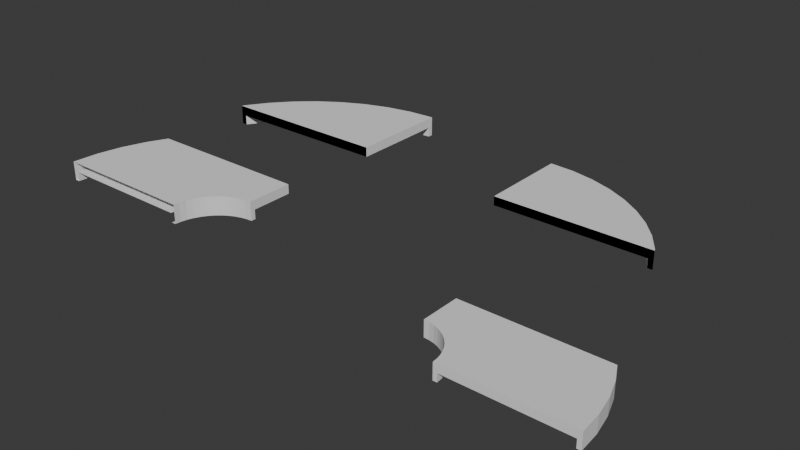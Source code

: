 # Source: druopu_ver3.blend  (saved by Blender 4.1.23; exported with 4.5.12 LTS)
import bpy
from mathutils import Matrix  # noqa: F401  (used for matrix-valued properties, if any)

bpy.ops.wm.read_factory_settings(use_empty=True)
scene = bpy.context.scene
scene.name = 'Scene'

# ---- world
world_world = bpy.data.worlds.new('World'); scene.world = world_world
world_world.use_nodes = True; world_world.node_tree.nodes.clear()
_N = world_world.node_tree.nodes; _L = world_world.node_tree.links
n0 = _N.new('ShaderNodeOutputWorld'); n0.name = 'World Output'; n0.location = (300, 300)
n1 = _N.new('ShaderNodeBackground'); n1.name = 'Background'; n1.location = (10, 300)
n1.inputs[0].default_value = (0.05088, 0.05088, 0.05088, 1.0)
_L.new(n1.outputs[0], n0.inputs[0])
n0.is_active_output = True
world_world.color = (0.05088, 0.05088, 0.05088)
world_world.use_sun_shadow = False
world_world.sun_shadow_jitter_overblur = 0.0

# ---- meshes
me_sketch_008 = bpy.data.meshes.new('Sketch.008')
me_sketch_008.from_pydata([(-0.07371, -0.008241, 0.01899), (-0.08087, -0.009704, 0.01899), (-0.08766, -0.01206, 0.01899), (-0.09401, -0.01525, 0.01899), (-0.09986, -0.0192, 0.01899), (-0.1051, -0.02385, 0.01899), (-0.1098, -0.02913, 0.01899), (-0.1137, -0.03498, 0.01899), (-0.1169, -0.04133, 0.01899), (-0.1193, -0.04812, 0.01899), (-0.1207, -0.05528, 0.01899), (-0.2496, 0.01472, 0.01899), (-0.2542, 0.01667, 0.02899), (-0.263, -0.008508, 0.02899), (-0.2581, -0.009837, 0.01899), (-0.2634, -0.03574, 0.01899), (-0.2684, -0.03506, 0.02899), (-0.07371, -0.008241, 0.008993), (-0.08087, -0.009704, 0.008993), (-0.08766, -0.01206, 0.008993), (-0.09401, -0.01525, 0.008993), (-0.09986, -0.0192, 0.008993), (-0.1051, -0.02385, 0.008993), (-0.1098, -0.02913, 0.008993), (-0.1137, -0.03498, 0.008993), (-0.1169, -0.04133, 0.008993), (-0.1193, -0.04812, 0.008993), (-0.1207, -0.05528, 0.008993), (-0.1158, -0.05595, 0.02899), (-0.1145, -0.04945, 0.02899), (-0.1058, -0.03219, 0.02899), (-0.1094, -0.0375, 0.02899), (-0.1123, -0.04328, 0.02899), (-0.09149, -0.01957, 0.02899), (-0.0968, -0.02316, 0.02899), (-0.07304, -0.0132, 0.02899), (-0.07954, -0.01453, 0.02899), (-0.08571, -0.01667, 0.02899), (-0.1016, -0.02738, 0.02899), (-0.2542, 0.01667, 0.008993), (-0.263, -0.008508, 0.008993), (-0.2684, -0.03506, 0.008993), (-0.1123, -0.04328, 0.008993), (-0.1094, -0.0375, 0.008993), (-0.0968, -0.02316, 0.008993), (-0.1016, -0.02738, 0.008993), (-0.1058, -0.03219, 0.008993), (-0.07304, -0.0132, 0.008993), (-0.1145, -0.04945, 0.008993), (-0.1158, -0.05595, 0.008993), (-0.09149, -0.01957, 0.008993), (-0.07954, -0.01453, 0.008993), (-0.08571, -0.01667, 0.008993), (-0.2581, -0.009837, 0.008993), (-0.2634, -0.03574, 0.008993), (-0.2496, 0.01472, 0.008993), (-0.1158, -0.05595, 0.01899), (-0.1145, -0.04945, 0.01899), (-0.1094, -0.0375, 0.01899), (-0.1058, -0.03219, 0.01899), (-0.1123, -0.04328, 0.01899), (-0.0968, -0.02316, 0.01899), (-0.09149, -0.01957, 0.01899), (-0.07954, -0.01453, 0.01899), (-0.07304, -0.0132, 0.01899), (-0.08571, -0.01667, 0.01899), (-0.1016, -0.02738, 0.01899), (-0.1207, -0.05528, 0.01899), (-0.116, -0.05942, 0.02899), (-0.1151, -0.05277, 0.02899), (-0.1134, -0.04643, 0.02899), (-0.1109, -0.04045, 0.02899), (-0.1077, -0.0349, 0.02899), (-0.1038, -0.02984, 0.02899), (-0.09926, -0.02532, 0.02899), (-0.0942, -0.0214, 0.02899), (-0.08866, -0.01815, 0.02899), (-0.0827, -0.01562, 0.02899), (-0.07636, -0.01388, 0.02899), (-0.06972, -0.01297, 0.02899), (-0.06957, -0.01296, 0.008993), (-0.07622, -0.01385, 0.008993), (-0.08256, -0.01557, 0.008993), (-0.116, -0.05927, 0.008993), (-0.1151, -0.05263, 0.008993), (-0.08854, -0.01808, 0.008993), (-0.09409, -0.02132, 0.008993), (-0.1134, -0.04629, 0.008993), (-0.09915, -0.02522, 0.008993), (-0.1108, -0.04033, 0.008993), (-0.1037, -0.02973, 0.008993), (-0.1076, -0.03479, 0.008993), (-0.1151, -0.0527, 0.01899), (-0.07629, -0.01386, 0.01899), (-0.116, -0.05935, 0.01899), (-0.06964, -0.01297, 0.01899), (-0.09415, -0.02136, 0.01899), (-0.1076, -0.03484, 0.01899), (-0.1134, -0.04636, 0.01899), (-0.1037, -0.02978, 0.01899), (-0.08263, -0.0156, 0.01899), (-0.0886, -0.01812, 0.01899), (-0.1109, -0.04039, 0.01899), (-0.09921, -0.02527, 0.01899), (-0.06625, -0.01274, 0.02899), (-0.06625, -0.01274, 0.01899), (-0.06625, -0.007739, 0.01899), (-0.06625, -0.01274, 0.008993), (-0.06625, -0.007739, 0.008993), (-0.06625, 0.03726, 0.02899), (-0.2439, 0.03726, 0.02899), (0.07151, 0.1861, 0.003742), (-0.2439, 0.03726, 0.008993), (-0.2383, 0.03726, 0.008993), (-0.06625, 0.03726, 0.01899), (-0.2383, 0.03726, 0.01899), (-0.1162, -0.06271, 0.02899), (-0.2702, -0.06271, 0.02899), (-0.2702, -0.06271, 0.008993), (-0.2652, -0.06271, 0.008993), (-0.1162, -0.06271, 0.01899), (-0.2652, -0.06271, 0.01899), (-0.1212, -0.06271, 0.01899), (-0.1162, -0.06271, 0.008993), (-0.1212, -0.06271, 0.008993), (-0.1162, -0.06263, 0.02899), (-0.1162, -0.06257, 0.02899), (-0.1162, -0.06256, 0.02899), (-0.1162, -0.06262, 0.02899), (-0.2702, -0.06256, 0.02899), (-0.2702, -0.06263, 0.02899), (-0.2702, -0.06262, 0.02899), (-0.2702, -0.06257, 0.02899), (-0.2702, -0.06263, 0.008993), (-0.2702, -0.06262, 0.008993), (-0.2702, -0.06257, 0.008993), (-0.2702, -0.06256, 0.008993), (-0.2652, -0.06263, 0.008993), (-0.2652, -0.06257, 0.008993), (-0.2652, -0.06256, 0.008993), (-0.2652, -0.06262, 0.008993), (-0.1162, -0.06256, 0.01899), (-0.1162, -0.06257, 0.01899), (-0.1162, -0.06262, 0.01899), (-0.1162, -0.06263, 0.01899), (-0.2652, -0.06256, 0.01899), (-0.2652, -0.06263, 0.01899), (-0.2652, -0.06262, 0.01899), (-0.2652, -0.06257, 0.01899), (-0.1212, -0.06263, 0.01899), (-0.1212, -0.06257, 0.01899), (-0.1212, -0.06256, 0.01899), (-0.1212, -0.06262, 0.01899), (-0.1162, -0.06263, 0.008993), (-0.1162, -0.06257, 0.008993), (-0.1162, -0.06256, 0.008993), (-0.1162, -0.06262, 0.008993), (-0.1212, -0.06263, 0.008993), (-0.1212, -0.06262, 0.008993), (-0.1212, -0.06256, 0.008993), (-0.1212, -0.06257, 0.008993), (-0.1212, -0.06262, 0.01899), (-0.1212, -0.06263, 0.01899), (-0.1212, -0.06257, 0.01899), (-0.1212, -0.06256, 0.01899)], [], [(130, 117, 116, 125), (131, 130, 125, 128), (128, 126, 132, 131), (129, 132, 126, 127), (127, 68, 28, 69, 29, 70, 32, 71, 31, 72, 30, 73, 38, 74, 34, 75, 33, 76, 37, 77, 36, 78, 35, 79, 104, 109, 110, 12, 13, 16, 129), (137, 119, 118, 133), (137, 133, 134, 140), (138, 140, 134, 135), (138, 135, 136, 139), (136, 41, 40, 39, 112, 113, 55, 53, 54, 139), (39, 12, 110, 112), (13, 12, 39, 40), (16, 13, 40, 41), (118, 117, 130, 133), (130, 131, 134, 133), (135, 134, 131, 132), (132, 129, 136, 135), (129, 16, 41, 136), (116, 120, 144, 125), (144, 143, 128, 125), (143, 142, 126, 128), (141, 127, 126, 142), (141, 94, 68, 127), (56, 28, 68, 94), (69, 28, 56, 92), (92, 57, 29, 69), (72, 31, 58, 97), (59, 30, 72, 97), (70, 29, 57, 98), (98, 60, 32, 70), (75, 34, 61, 96), (96, 62, 33, 75), (78, 36, 63, 93), (93, 64, 35, 78), (76, 33, 62, 101), (65, 37, 76, 101), (73, 30, 59, 99), (66, 38, 73, 99), (74, 38, 66, 103), (103, 61, 34, 74), (77, 37, 65, 100), (100, 63, 36, 77), (79, 35, 64, 95), (79, 95, 105, 104), (71, 32, 60, 102), (58, 31, 71, 102), (122, 121, 146, 149), (152, 149, 146, 147), (148, 150, 152, 147), (145, 151, 150, 148), (145, 15, 67, 151), (0, 1, 2, 3, 4, 5, 6, 7, 8, 9, 10, 67, 15, 14, 11, 115, 114, 106), (55, 11, 14, 53), (53, 14, 15, 54), (11, 55, 113, 115), (121, 119, 137, 146), (147, 146, 137, 140), (148, 147, 140, 138), (145, 148, 138, 139), (54, 15, 145, 139), (123, 124, 157, 153), (153, 157, 158, 156), (158, 160, 154, 156), (160, 159, 155, 154), (159, 27, 26, 25, 24, 23, 22, 21, 20, 19, 18, 17, 108, 107, 80, 47, 81, 51, 82, 52, 85, 50, 86, 44, 88, 45, 90, 46, 91, 43, 89, 42, 87, 48, 84, 49, 83, 155), (108, 17, 0, 106), (17, 18, 1, 0), (18, 19, 2, 1), (2, 19, 20, 3), (20, 21, 4, 3), (6, 5, 22, 23), (23, 24, 7, 6), (25, 26, 9, 8), (26, 27, 10, 9), (21, 22, 5, 4), (24, 25, 8, 7), (162, 122, 149), (149, 152, 161, 162), (161, 152, 150, 163), (163, 150, 151, 164), (151, 67, 10, 164), (95, 64, 47, 80), (105, 95, 80, 107), (63, 51, 81, 93), (81, 47, 64, 93), (100, 65, 52, 82), (82, 51, 63, 100), (101, 62, 50, 85), (85, 52, 65, 101), (61, 44, 86, 96), (86, 50, 62, 96), (103, 66, 45, 88), (88, 44, 61, 103), (97, 58, 43, 91), (91, 46, 59, 97), (98, 57, 48, 87), (87, 42, 60, 98), (92, 56, 49, 84), (84, 48, 57, 92), (99, 59, 46, 90), (90, 45, 66, 99), (102, 60, 42, 89), (89, 43, 58, 102), (120, 123, 153, 144), (153, 156, 143, 144), (142, 143, 156, 154), (154, 155, 141, 142), (155, 83, 94, 141), (83, 49, 56, 94), (109, 104, 105, 107, 108, 106, 114), (115, 113, 112, 110, 109, 114), (115, 113, 112, 110, 109, 114)])
_uv = me_sketch_008.uv_layers.new(name='UVMap')
_uv.uv.foreach_set('vector', [0.2552, 0.0, 0.2553, 0.0, 0.4233, 0.0, 0.4232, 0.0, 0.2552, 0.0, 0.2552, 0.0, 0.4232, 0.0, 0.4232, 0.0, 0.4232, 0.0, 0.4232, 0.0, 0.2552, 0.0, 0.2552, 0.0, 0.2552, 0.0, 0.2552, 0.0, 0.4232, 0.0, 0.4232, 0.0, 0.4232, 0.0, 0.4219, 0.0, 0.4205, 0.0, 0.4198, 0.0, 0.419, 0.0, 0.419, 0.0, 0.4189, 0.0, 0.4195, 0.0, 0.4202, 0.0, 0.4217, 0.0, 0.4232, 0.0, 0.4254, 0.0, 0.4278, 0.0, 0.4309, 0.0, 0.4341, 0.0, 0.4382, 0.0, 0.4424, 0.0, 0.4473, 0.0, 0.4524, 0.0, 0.4582, 0.0, 0.4642, 0.0, 0.4707, 0.0, 0.4775, 0.0, 0.4847, 0.0, 0.4921, 0.0, 0.3323, 0.0, 0.1729, 0.0, 0.1915, 0.0, 0.2128, 0.0, 0.234, 0.0, 0.2552, 0.0, 0.2607, 0.0, 0.2607, 0.0, 0.2553, 0.0, 0.2552, 0.0, 0.2607, 0.0, 0.2552, 0.0, 0.2552, 0.0, 0.2606, 0.0, 0.2606, 0.0, 0.2606, 0.0, 0.2552, 0.0, 0.2552, 0.0, 0.2606, 0.0, 0.2552, 0.0, 0.2552, 0.0, 0.2606, 0.0, 0.2552, 0.0, 0.234, 0.0, 0.2128, 0.0, 0.1915, 0.0, 0.1729, 0.0, 0.1788, 0.0, 0.1989, 0.0, 0.2194, 0.0, 0.24, 0.0, 0.2606, 0.0, 0.1915, 0.0, 0.1915, 0.0, 0.1729, 0.0, 0.1729, 0.0, 0.2128, 0.0, 0.1915, 0.0, 0.1915, 0.0, 0.2128, 0.0, 0.234, 0.0, 0.2128, 0.0, 0.2128, 0.0, 0.234, 0.0, 0.2553, 0.0, 0.2553, 0.0, 0.2552, 0.0, 0.2552, 0.0, 0.2552, 0.0, 0.2552, 0.0, 0.2552, 0.0, 0.2552, 0.0, 0.2552, 0.0, 0.2552, 0.0, 0.2552, 0.0, 0.2552, 0.0, 0.2552, 0.0, 0.2552, 0.0, 0.2552, 0.0, 0.2552, 0.0, 0.2552, 0.0, 0.234, 0.0, 0.234, 0.0, 0.2552, 0.0, 0.4233, 0.0, 0.4233, 0.0, 0.4232, 0.0, 0.4232, 0.0, 0.4232, 0.0, 0.4232, 0.0, 0.4232, 0.0, 0.4232, 0.0, 0.4232, 0.0, 0.4232, 0.0, 0.4232, 0.0, 0.4232, 0.0, 0.4232, 0.0, 0.4232, 0.0, 0.4232, 0.0, 0.4232, 0.0, 0.4232, 0.0, 0.4219, 0.0, 0.4219, 0.0, 0.4232, 0.0, 0.4205, 0.0, 0.4205, 0.0, 0.4219, 0.0, 0.4219, 0.0, 0.4198, 0.0, 0.4205, 0.0, 0.4205, 0.0, 0.4198, 0.0, 0.4198, 0.0, 0.419, 0.0, 0.419, 0.0, 0.4198, 0.0, 0.4217, 0.0, 0.4202, 0.0, 0.4202, 0.0, 0.4217, 0.0, 0.4232, 0.0, 0.4232, 0.0, 0.4217, 0.0, 0.4217, 0.0, 0.419, 0.0, 0.419, 0.0, 0.419, 0.0, 0.4189, 0.0, 0.4189, 0.0, 0.4189, 0.0, 0.4189, 0.0, 0.419, 0.0, 0.4382, 0.0, 0.4341, 0.0, 0.4341, 0.0, 0.4383, 0.0, 0.4383, 0.0, 0.4424, 0.0, 0.4424, 0.0, 0.4382, 0.0, 0.4707, 0.0, 0.4642, 0.0, 0.4642, 0.0, 0.4709, 0.0, 0.4709, 0.0, 0.4775, 0.0, 0.4775, 0.0, 0.4707, 0.0, 0.4473, 0.0, 0.4424, 0.0, 0.4424, 0.0, 0.4474, 0.0, 0.4524, 0.0, 0.4524, 0.0, 0.4473, 0.0, 0.4474, 0.0, 0.4254, 0.0, 0.4232, 0.0, 0.4232, 0.0, 0.4255, 0.0, 0.4278, 0.0, 0.4278, 0.0, 0.4254, 0.0, 0.4255, 0.0, 0.4309, 0.0, 0.4278, 0.0, 0.4278, 0.0, 0.431, 0.0, 0.431, 0.0, 0.4341, 0.0, 0.4341, 0.0, 0.4309, 0.0, 0.4582, 0.0, 0.4524, 0.0, 0.4524, 0.0, 0.4583, 0.0, 0.4583, 0.0, 0.4642, 0.0, 0.4642, 0.0, 0.4582, 0.0, 0.4847, 0.0, 0.4775, 0.0, 0.4775, 0.0, 0.4848, 0.0, 0.4847, 0.0, 0.4848, 0.0, 0.4921, 0.0, 0.4921, 0.0, 0.4195, 0.0, 0.4189, 0.0, 0.4189, 0.0, 0.4196, 0.0, 0.4202, 0.0, 0.4202, 0.0, 0.4195, 0.0, 0.4196, 0.0, 0.4147, 0.0, 0.2553, 0.0, 0.2552, 0.0, 0.4147, 0.0, 0.4147, 0.0, 0.4147, 0.0, 0.2552, 0.0, 0.2552, 0.0, 0.2552, 0.0, 0.4147, 0.0, 0.4147, 0.0, 0.2552, 0.0, 0.2552, 0.0, 0.4147, 0.0, 0.4147, 0.0, 0.2552, 0.0, 0.2552, 0.0, 0.234, 0.0, 0.4124, 0.0, 0.4147, 0.0, 0.477, 0.0, 0.4617, 0.0, 0.4481, 0.0, 0.4366, 0.0, 0.4273, 0.0, 0.42, 0.0, 0.4148, 0.0, 0.4115, 0.0, 0.41, 0.0, 0.4103, 0.0, 0.4124, 0.0, 0.4124, 0.0, 0.234, 0.0, 0.2128, 0.0, 0.1915, 0.0, 0.1706, 0.0, 0.3394, 0.0, 0.4937, 0.0, 0.1915, 0.0, 0.1915, 0.0, 0.2128, 0.0, 0.2128, 0.0, 0.2128, 0.0, 0.2128, 0.0, 0.234, 0.0, 0.234, 0.0, 0.1915, 0.0, 0.1915, 0.0, 0.1706, 0.0, 0.1706, 0.0, 0.2553, 0.0, 0.2553, 0.0, 0.2552, 0.0, 0.2552, 0.0, 0.2552, 0.0, 0.2552, 0.0, 0.2552, 0.0, 0.2552, 0.0, 0.2552, 0.0, 0.2552, 0.0, 0.2552, 0.0, 0.2552, 0.0, 0.2552, 0.0, 0.2552, 0.0, 0.2552, 0.0, 0.2552, 0.0, 0.234, 0.0, 0.234, 0.0, 0.2552, 0.0, 0.2552, 0.0, 0.2727, 0.0, 0.2552, 0.0, 0.255, 0.0, 0.2724, 0.0, 0.2724, 0.0, 0.255, 0.0, 0.255, 0.0, 0.2724, 0.0, 0.255, 0.0, 0.2548, 0.0, 0.2723, 0.0, 0.2724, 0.0, 0.2548, 0.0, 0.2548, 0.0, 0.2723, 0.0, 0.2723, 0.0, 0.2548, 0.0, 0.234, 0.0, 0.2128, 0.0, 0.1915, 0.0, 0.1702, 0.0, 0.1489, 0.0, 0.1277, 0.0, 0.1064, 0.0, 0.08511, 0.0, 0.06383, 0.0, 0.04255, 0.0, 0.02128, 0.0, 1.425e-06, 0.0, 0.2766, 0.0, 0.2013, 0.0, 0.1226, 0.0, 0.1156, 0.0, 0.1084, 0.0, 0.1119, 0.0, 0.1155, 0.0, 0.1219, 0.0, 0.1286, 0.0, 0.1362, 0.0, 0.1442, 0.0, 0.1524, 0.0, 0.161, 0.0, 0.1697, 0.0, 0.1787, 0.0, 0.1875, 0.0, 0.1968, 0.0, 0.2059, 0.0, 0.2154, 0.0, 0.2246, 0.0, 0.2342, 0.0, 0.2435, 0.0, 0.2533, 0.0, 0.2628, 0.0, 0.2723, 0.0, 1.425e-06, 0.0, 0.02128, 0.0, 0.02128, 0.0, 1.427e-06, 0.0, 0.02128, 0.0, 0.04255, 0.0, 0.04255, 0.0, 0.02128, 0.0, 0.04255, 0.0, 0.06383, 0.0, 0.06383, 0.0, 0.04255, 0.0, 0.06383, 0.0, 0.06383, 0.0, 0.08511, 0.0, 0.08511, 0.0, 0.08511, 0.0, 0.1064, 0.0, 0.1064, 0.0, 0.08511, 0.0, 0.1489, 0.0, 0.1277, 0.0, 0.1277, 0.0, 0.1489, 0.0, 0.1489, 0.0, 0.1702, 0.0, 0.1702, 0.0, 0.1489, 0.0, 0.1915, 0.0, 0.2128, 0.0, 0.2128, 0.0, 0.1915, 0.0, 0.2128, 0.0, 0.234, 0.0, 0.234, 0.0, 0.2128, 0.0, 0.1064, 0.0, 0.1277, 0.0, 0.1277, 0.0, 0.1064, 0.0, 0.1702, 0.0, 0.1915, 0.0, 0.1915, 0.0, 0.1702, 0.0, 0.255, 0.0, 0.2552, 0.0, 0.255, 0.0, 0.255, 0.0, 0.255, 0.0, 0.255, 0.0, 0.255, 0.0, 0.255, 0.0, 0.255, 0.0, 0.2548, 0.0, 0.2548, 0.0, 0.2548, 0.0, 0.2548, 0.0, 0.2548, 0.0, 0.2548, 0.0, 0.2548, 0.0, 0.234, 0.0, 0.234, 0.0, 0.2548, 0.0, 0.01064, 0.0, 0.02128, 0.0, 0.02128, 0.0, 0.0104, 0.0, 1.568e-06, 0.0, 0.01064, 0.0, 0.0104, 0.0, 1.569e-06, 0.0, 0.04255, 0.0, 0.04255, 0.0, 0.03168, 0.0, 0.03191, 0.0, 0.03168, 0.0, 0.02128, 0.0, 0.02128, 0.0, 0.03191, 0.0, 0.05319, 0.0, 0.06383, 0.0, 0.06383, 0.0, 0.05296, 0.0, 0.05296, 0.0, 0.04255, 0.0, 0.04255, 0.0, 0.05319, 0.0, 0.07447, 0.0, 0.08511, 0.0, 0.08511, 0.0, 0.07423, 0.0, 0.07423, 0.0, 0.06383, 0.0, 0.06383, 0.0, 0.07447, 0.0, 0.1064, 0.0, 0.1064, 0.0, 0.09551, 0.0, 0.09574, 0.0, 0.09551, 0.0, 0.08511, 0.0, 0.08511, 0.0, 0.09574, 0.0, 0.117, 0.0, 0.1277, 0.0, 0.1277, 0.0, 0.1168, 0.0, 0.1168, 0.0, 0.1064, 0.0, 0.1064, 0.0, 0.117, 0.0, 0.1596, 0.0, 0.1702, 0.0, 0.1702, 0.0, 0.1593, 0.0, 0.1593, 0.0, 0.1489, 0.0, 0.1489, 0.0, 0.1596, 0.0, 0.2021, 0.0, 0.2128, 0.0, 0.2128, 0.0, 0.2019, 0.0, 0.2019, 0.0, 0.1915, 0.0, 0.1915, 0.0, 0.2021, 0.0, 0.2234, 0.0, 0.234, 0.0, 0.234, 0.0, 0.2232, 0.0, 0.2232, 0.0, 0.2128, 0.0, 0.2128, 0.0, 0.2234, 0.0, 0.1383, 0.0, 0.1489, 0.0, 0.1489, 0.0, 0.1381, 0.0, 0.1381, 0.0, 0.1277, 0.0, 0.1277, 0.0, 0.1383, 0.0, 0.1809, 0.0, 0.1915, 0.0, 0.1915, 0.0, 0.1806, 0.0, 0.1806, 0.0, 0.1702, 0.0, 0.1702, 0.0, 0.1809, 0.0, 0.2552, 0.0, 0.2552, 0.0, 0.255, 0.0, 0.255, 0.0, 0.255, 0.0, 0.2549, 0.0, 0.2549, 0.0, 0.255, 0.0, 0.2548, 0.0, 0.2549, 0.0, 0.2549, 0.0, 0.2548, 0.0, 0.2548, 0.0, 0.2548, 0.0, 0.2548, 0.0, 0.2548, 0.0, 0.2548, 0.0, 0.2444, 0.0, 0.2447, 0.0, 0.2548, 0.0, 0.2444, 0.0, 0.234, 0.0, 0.234, 0.0, 0.2447, 0.0, 0.0, 0.55, 0.0, 0.525, 0.0, 0.525, 0.0, 0.525, 0.0, 0.5275, 0.0, 0.5275, 0.0, 0.55, 0.0, 0.414, 0.0, 0.414, 0.0, 0.4112, 0.0, 0.4112, 0.0, 0.5, 0.0, 0.5, 0.0, 0.414, 0.0, 0.414, 0.0, 0.4112, 0.0, 0.4112, 0.0, 0.5, 0.0, 0.5])
me_sketch_008.update()
me_sketch_009 = bpy.data.meshes.new('Sketch.009')
me_sketch_009.from_pydata([(-0.05961, 0.2145, 0.05214), (-0.05893, 0.2096, 0.04214), (-0.08616, 0.2091, 0.05214), (-0.08483, 0.2043, 0.04214), (-0.1113, 0.2004, 0.05214), (-0.1094, 0.1957, 0.04214), (-0.1349, 0.1885, 0.05214), (-0.1324, 0.1842, 0.04214), (-0.1566, 0.1739, 0.05214), (-0.1535, 0.1699, 0.04214), (-0.1762, 0.1566, 0.05214), (-0.1726, 0.1531, 0.04214), (-0.1895, 0.134, 0.04214), (-0.1934, 0.137, 0.05214), (-0.2038, 0.1128, 0.04214), (-0.2081, 0.1153, 0.05214), (-0.05961, 0.2145, 0.03214), (-0.08616, 0.2091, 0.03214), (-0.1113, 0.2004, 0.03214), (-0.1349, 0.1885, 0.03214), (-0.1566, 0.1739, 0.03214), (-0.1762, 0.1566, 0.03214), (-0.1934, 0.137, 0.03214), (-0.2081, 0.1153, 0.03214), (-0.2038, 0.1128, 0.03214), (-0.1726, 0.1531, 0.03214), (-0.1895, 0.134, 0.03214), (-0.1324, 0.1842, 0.03214), (-0.08483, 0.2043, 0.03214), (-0.1094, 0.1957, 0.03214), (-0.1535, 0.1699, 0.03214), (-0.05893, 0.2096, 0.03214), (-0.03193, 0.2164, 0.05214), (-0.03193, 0.2164, 0.03214), (-0.03193, 0.2114, 0.03214), (-0.03193, 0.2114, 0.04214), (-0.03193, 0.1124, 0.05214), (-0.2096, 0.1124, 0.05214), (-0.2096, 0.1124, 0.03214), (-0.204, 0.1124, 0.03214), (-0.03193, 0.1124, 0.04214), (-0.204, 0.1124, 0.04214), (-0.04193, 0.1124, 0.05214), (-0.04138, 0.1124, 0.05159)], [], [(36, 32, 0, 2, 4, 6, 8, 10, 13, 15, 37, 42), (38, 23, 22, 21, 20, 19, 18, 17, 16, 33, 34, 31, 28, 29, 27, 30, 25, 26, 24, 39), (33, 16, 0, 32), (2, 0, 16, 17), (4, 2, 17, 18), (6, 4, 18, 19), (8, 6, 19, 20), (10, 8, 20, 21), (13, 10, 21, 22), (15, 13, 22, 23), (37, 15, 23, 38), (41, 14, 12, 11, 9, 7, 5, 3, 1, 35, 40), (1, 31, 34, 35), (31, 1, 3, 28), (28, 3, 5, 29), (29, 5, 7, 27), (27, 7, 9, 30), (25, 11, 12, 26), (26, 12, 14, 24), (30, 9, 11, 25), (24, 14, 41, 39), (35, 34, 33, 32, 36, 40), (37, 38, 39, 41, 40, 36, 43, 42), (36, 42, 43), (36, 42, 43), (37, 38, 39, 41, 40, 36, 43, 42)])
_uv = me_sketch_009.uv_layers.new(name='UVMap')
_uv.uv.foreach_set('vector', [0.3323, 0.0, 0.0, 0.0, 0.02128, 0.0, 0.04255, 0.0, 0.06383, 0.0, 0.08511, 0.0, 0.1064, 0.0, 0.1277, 0.0, 0.1489, 0.0, 0.1702, 0.0, 0.1729, 0.0, 0.3234, 0.0, 0.1729, 0.0, 0.1702, 0.0, 0.1489, 0.0, 0.1277, 0.0, 0.1064, 0.0, 0.08511, 0.0, 0.06383, 0.0, 0.04255, 0.0, 0.02128, 0.0, 3.83e-07, 0.0, 0.1027, 0.0, 0.04418, 0.0, 0.05999, 0.0, 0.07857, 0.0, 0.09799, 0.0, 0.1178, 0.0, 0.1379, 0.0, 0.1581, 0.0, 0.1785, 0.0, 0.1788, 0.0, 3.842e-07, 0.0, 0.02128, 0.0, 0.02128, 0.0, 3.83e-07, 0.0, 0.04255, 0.0, 0.02128, 0.0, 0.02128, 0.0, 0.04255, 0.0, 0.06383, 0.0, 0.04255, 0.0, 0.04255, 0.0, 0.06383, 0.0, 0.08511, 0.0, 0.06383, 0.0, 0.06383, 0.0, 0.08511, 0.0, 0.1064, 0.0, 0.08511, 0.0, 0.08511, 0.0, 0.1064, 0.0, 0.1277, 0.0, 0.1064, 0.0, 0.1064, 0.0, 0.1277, 0.0, 0.1489, 0.0, 0.1277, 0.0, 0.1277, 0.0, 0.1489, 0.0, 0.1702, 0.0, 0.1489, 0.0, 0.1489, 0.0, 0.1702, 0.0, 0.1729, 0.0, 0.1702, 0.0, 0.1702, 0.0, 0.1729, 0.0, 0.1706, 0.0, 0.1702, 0.0, 0.1489, 0.0, 0.1277, 0.0, 0.1064, 0.0, 0.08511, 0.0, 0.06383, 0.0, 0.04255, 0.0, 0.02128, 0.0, 3.919e-07, 0.0, 0.3394, 0.0, 0.02128, 0.0, 0.02128, 0.0, 3.944e-07, 0.0, 3.939e-07, 0.0, 0.02128, 0.0, 0.02128, 0.0, 0.04255, 0.0, 0.04255, 0.0, 0.04255, 0.0, 0.04255, 0.0, 0.06383, 0.0, 0.06383, 0.0, 0.06383, 0.0, 0.06383, 0.0, 0.08511, 0.0, 0.08511, 0.0, 0.08511, 0.0, 0.08511, 0.0, 0.1064, 0.0, 0.1064, 0.0, 0.1277, 0.0, 0.1277, 0.0, 0.1489, 0.0, 0.1489, 0.0, 0.1489, 0.0, 0.1489, 0.0, 0.1702, 0.0, 0.1702, 0.0, 0.1064, 0.0, 0.1064, 0.0, 0.1277, 0.0, 0.1277, 0.0, 0.1702, 0.0, 0.1702, 0.0, 0.1706, 0.0, 0.1706, 0.0, 0.0, 0.5995, 0.0, 0.5995, 0.0, 0.602, 0.0, 0.602, 0.0, 0.55, 0.0, 0.55, 0.0, 0.4112, 0.0, 0.4112, 0.0, 0.414, 0.0, 0.414, 0.0, 0.5, 0.0, 0.5, 0.0, 0.4953, 0.0, 0.495, 0.0, 0.5, 0.0, 0.495, 0.0, 0.4953, 0.0, 0.5, 0.0, 0.495, 0.0, 0.4953, 0.0, 0.4112, 0.0, 0.4112, 0.0, 0.414, 0.0, 0.414, 0.0, 0.5, 0.0, 0.5, 0.0, 0.4953, 0.0, 0.495])
me_sketch_009.update()
me_sketch_010 = bpy.data.meshes.new('Sketch.010')
me_sketch_010.from_pydata([(0.2477, 0.1891, 0.003742), (0.2433, 0.1866, -0.006258), (0.229, 0.2077, -0.006258), (0.233, 0.2108, 0.003742), (0.2122, 0.2268, -0.006258), (0.2158, 0.2304, 0.003742), (0.1931, 0.2437, -0.006258), (0.1962, 0.2476, 0.003742), (0.1745, 0.2623, 0.003742), (0.172, 0.258, -0.006258), (0.149, 0.2695, -0.006258), (0.1509, 0.2741, 0.003742), (0.1257, 0.2828, 0.003742), (0.1244, 0.278, -0.006258), (0.09919, 0.2883, 0.003742), (0.09852, 0.2833, -0.006258), (0.2477, 0.1891, -0.01626), (0.233, 0.2108, -0.01626), (0.2158, 0.2304, -0.01626), (0.1962, 0.2476, -0.01626), (0.1745, 0.2623, -0.01626), (0.1509, 0.2741, -0.01626), (0.1257, 0.2828, -0.01626), (0.09919, 0.2883, -0.01626), (0.229, 0.2077, -0.01626), (0.2433, 0.1866, -0.01626), (0.149, 0.2695, -0.01626), (0.1931, 0.2437, -0.01626), (0.172, 0.258, -0.01626), (0.09852, 0.2833, -0.01626), (0.1244, 0.278, -0.01626), (0.2122, 0.2268, -0.01626), (0.07151, 0.2901, 0.003742), (0.07151, 0.2901, -0.01626), (0.07151, 0.2851, -0.01626), (0.07151, 0.2851, -0.006258), (0.07151, 0.1861, 0.003742), (0.2491, 0.1861, 0.003742), (0.2491, 0.1861, -0.01626), (0.2436, 0.1861, -0.01626), (0.2436, 0.1861, -0.006258), (0.1487, 0.1861, -0.006258), (0.07151, 0.1861, -0.006258)], [], [(37, 0, 3, 5, 7, 8, 11, 12, 14, 32, 36), (34, 33, 23, 22, 21, 20, 19, 18, 17, 16, 38, 39, 25, 24, 31, 27, 28, 26, 30, 29), (38, 16, 0, 37), (3, 0, 16, 17), (5, 3, 17, 18), (7, 5, 18, 19), (8, 7, 19, 20), (11, 8, 20, 21), (12, 11, 21, 22), (14, 12, 22, 23), (14, 23, 33, 32), (4, 2, 1, 40, 41, 6), (13, 10, 9, 6, 41, 42, 35, 15), (1, 25, 39, 40), (2, 4, 31, 24), (31, 4, 6, 27), (27, 6, 9, 28), (28, 9, 10, 26), (26, 10, 13, 30), (25, 1, 2, 24), (30, 13, 15, 29), (34, 29, 15, 35), (35, 42, 36, 32, 33, 34), (40, 39, 38, 37, 36, 42, 41), (40, 39, 38, 37, 36, 42, 41)])
_uv = me_sketch_010.uv_layers.new(name='UVMap')
_uv.uv.foreach_set('vector', [0.8484, 0.0, 0.8511, 0.0, 0.8723, 0.0, 0.8936, 0.0, 0.9149, 0.0, 0.9362, 0.0, 0.9574, 0.0, 0.9787, 0.0, 1.0, 0.0, 1.8e-05, 0.0, 0.3323, 0.0, 0.1027, 0.0, 0.0, 0.0, 1.0, 0.0, 0.9787, 0.0, 0.9574, 0.0, 0.9362, 0.0, 0.9149, 0.0, 0.8936, 0.0, 0.8723, 0.0, 0.8511, 0.0, 0.8484, 0.0, 0.8417, 0.0, 0.8421, 0.0, 0.8623, 0.0, 0.8823, 0.0, 0.9021, 0.0, 0.9214, 0.0, 0.9399, 0.0, 0.9555, 0.0, 0.8969, 0.0, 0.8484, 0.0, 0.8511, 0.0, 0.8511, 0.0, 0.8484, 0.0, 0.8723, 0.0, 0.8511, 0.0, 0.8511, 0.0, 0.8723, 0.0, 0.8936, 0.0, 0.8723, 0.0, 0.8723, 0.0, 0.8936, 0.0, 0.9149, 0.0, 0.8936, 0.0, 0.8936, 0.0, 0.9149, 0.0, 0.9362, 0.0, 0.9149, 0.0, 0.9149, 0.0, 0.9362, 0.0, 0.9574, 0.0, 0.9362, 0.0, 0.9362, 0.0, 0.9574, 0.0, 0.9787, 0.0, 0.9574, 0.0, 0.9574, 0.0, 0.9787, 0.0, 1.0, 0.0, 0.9787, 0.0, 0.9787, 0.0, 1.0, 0.0, 1.0, 0.0, 1.0, 0.0, 1.8e-05, 0.0, 1.806e-05, 0.0, 0.8936, 0.0, 0.8723, 0.0, 0.8511, 0.0, 0.8507, 0.0, 0.7408, 0.0, 0.9149, 0.0, 0.9787, 0.0, 0.9574, 0.0, 0.9362, 0.0, 0.9149, 0.0, 0.7408, 0.0, 0.3394, 0.0, 1.851e-05, 0.0, 1.0, 0.0, 0.8511, 0.0, 0.8511, 0.0, 0.8507, 0.0, 0.8507, 0.0, 0.8723, 0.0, 0.8936, 0.0, 0.8936, 0.0, 0.8723, 0.0, 0.8936, 0.0, 0.8936, 0.0, 0.9149, 0.0, 0.9149, 0.0, 0.9149, 0.0, 0.9149, 0.0, 0.9362, 0.0, 0.9362, 0.0, 0.9362, 0.0, 0.9362, 0.0, 0.9574, 0.0, 0.9574, 0.0, 0.9574, 0.0, 0.9574, 0.0, 0.9787, 0.0, 0.9787, 0.0, 0.8511, 0.0, 0.8511, 0.0, 0.8723, 0.0, 0.8723, 0.0, 0.9787, 0.0, 0.9787, 0.0, 1.0, 0.0, 1.0, 0.0, 1.855e-05, 0.0, 1.0, 0.0, 1.0, 0.0, 1.854e-05, 0.0, 0.0, 0.5995, 0.0, 0.55, 0.0, 0.55, 0.0, 0.602, 0.0, 0.602, 0.0, 0.5995, 0.0, 0.586, 0.0, 0.586, 0.0, 0.5888, 0.0, 0.5888, 0.0, 0.5, 0.0, 0.5, 0.0, 0.5386, 0.0, 0.586, 0.0, 0.586, 0.0, 0.5888, 0.0, 0.5888, 0.0, 0.5, 0.0, 0.5, 0.0, 0.5386])
me_sketch_010.update()
me_sketch_011 = bpy.data.meshes.new('Sketch.011')
me_sketch_011.from_pydata([(0.1408, 0.0147, -0.08239), (0.1393, 0.02186, -0.08239), (0.137, 0.02865, -0.08239), (0.1338, 0.035, -0.08239), (0.1298, 0.04085, -0.08239), (0.1252, 0.04613, -0.08239), (0.1199, 0.05078, -0.08239), (0.1141, 0.05473, -0.08239), (0.1077, 0.05792, -0.08239), (0.1009, 0.06027, -0.08239), (0.09377, 0.06174, -0.08239), (0.2884, 0.03492, -0.07239), (0.2835, 0.03424, -0.08239), (0.283, 0.06147, -0.07239), (0.2782, 0.06014, -0.08239), (0.2743, 0.08664, -0.07239), (0.2697, 0.0847, -0.08239), (0.1408, 0.0147, -0.09239), (0.1393, 0.02186, -0.09239), (0.137, 0.02865, -0.09239), (0.1338, 0.035, -0.09239), (0.1298, 0.04085, -0.09239), (0.1252, 0.04613, -0.09239), (0.1199, 0.05078, -0.09239), (0.1141, 0.05473, -0.09239), (0.1077, 0.05792, -0.09239), (0.1009, 0.06027, -0.09239), (0.09377, 0.06174, -0.09239), (0.0996, 0.05545, -0.07239), (0.09309, 0.05678, -0.07239), (0.1169, 0.04682, -0.07239), (0.1115, 0.05041, -0.07239), (0.1058, 0.05331, -0.07239), (0.1259, 0.03779, -0.07239), (0.1295, 0.03247, -0.07239), (0.1345, 0.02053, -0.07239), (0.1359, 0.01402, -0.07239), (0.1324, 0.0267, -0.07239), (0.1217, 0.04259, -0.07239), (0.0996, 0.05545, -0.09239), (0.1058, 0.05331, -0.09239), (0.09309, 0.05678, -0.09239), (0.1259, 0.03779, -0.09239), (0.1295, 0.03247, -0.09239), (0.1345, 0.02053, -0.09239), (0.1359, 0.01402, -0.09239), (0.1324, 0.0267, -0.09239), (0.2884, 0.03492, -0.09239), (0.283, 0.06147, -0.09239), (0.2743, 0.08664, -0.09239), (0.1115, 0.05041, -0.09239), (0.1217, 0.04259, -0.09239), (0.1169, 0.04682, -0.09239), (0.2835, 0.03424, -0.09239), (0.2697, 0.0847, -0.09239), (0.2782, 0.06014, -0.09239), (0.1058, 0.05331, -0.08239), (0.1115, 0.05041, -0.08239), (0.09309, 0.05678, -0.08239), (0.0996, 0.05545, -0.08239), (0.1169, 0.04682, -0.08239), (0.1259, 0.03779, -0.08239), (0.1295, 0.03247, -0.08239), (0.1345, 0.02053, -0.08239), (0.1359, 0.01402, -0.08239), (0.1324, 0.0267, -0.08239), (0.1217, 0.04259, -0.08239), (0.1199, 0.05078, -0.08239), (0.1361, 0.01071, -0.07239), (0.1352, 0.01735, -0.07239), (0.1334, 0.02368, -0.07239), (0.1309, 0.02965, -0.07239), (0.1276, 0.03519, -0.07239), (0.1237, 0.04025, -0.07239), (0.08962, 0.05701, -0.07239), (0.1192, 0.04475, -0.07239), (0.1141, 0.04866, -0.07239), (0.09627, 0.05613, -0.07239), (0.1086, 0.05189, -0.07239), (0.1026, 0.0544, -0.07239), (0.1193, 0.04466, -0.09239), (0.1238, 0.04014, -0.09239), (0.1277, 0.03507, -0.09239), (0.131, 0.02952, -0.09239), (0.1335, 0.02355, -0.09239), (0.1352, 0.0172, -0.09239), (0.1361, 0.01055, -0.09239), (0.1143, 0.04858, -0.09239), (0.1087, 0.05183, -0.09239), (0.1028, 0.05436, -0.09239), (0.09642, 0.0561, -0.09239), (0.08978, 0.057, -0.09239), (0.1238, 0.04019, -0.08239), (0.1142, 0.04862, -0.08239), (0.1361, 0.01063, -0.08239), (0.0897, 0.05701, -0.08239), (0.09635, 0.05612, -0.08239), (0.1027, 0.05438, -0.08239), (0.1334, 0.02361, -0.08239), (0.1352, 0.01728, -0.08239), (0.1193, 0.04471, -0.08239), (0.1309, 0.02959, -0.08239), (0.1087, 0.05186, -0.08239), (0.1277, 0.03513, -0.08239), (0.08631, 0.05724, -0.07239), (0.08631, 0.05724, -0.08239), (0.08631, 0.06224, -0.08239), (0.08631, 0.05724, -0.09239), (0.08631, 0.06224, -0.09239), (0.08631, 0.1072, -0.07239), (0.2639, 0.1072, -0.07239), (0.2639, 0.1072, -0.09239), (0.2584, 0.1072, -0.09239), (0.2584, 0.1072, -0.08239), (0.1635, 0.1072, -0.08239), (0.08631, 0.1072, -0.08239), (0.1363, 0.007416, -0.07239), (0.2903, 0.007416, -0.07239), (0.2903, 0.007416, -0.09239), (0.2853, 0.007416, -0.09239), (0.1363, 0.007416, -0.08239), (0.1413, 0.007416, -0.08239), (0.2853, 0.007416, -0.08239), (0.1363, 0.007416, -0.09239), (0.1413, 0.007416, -0.09239)], [], [(117, 11, 13, 15, 110, 109, 104, 74, 29, 77, 28, 79, 32, 78, 31, 76, 30, 75, 38, 73, 33, 72, 34, 71, 37, 70, 35, 69, 36, 68, 116), (111, 49, 48, 47, 118, 119, 53, 55, 54, 112), (78, 32, 56, 102), (57, 31, 78, 102), (118, 47, 11, 117), (13, 11, 47, 48), (15, 49, 111, 110), (77, 29, 58, 96), (59, 28, 77, 96), (76, 31, 57, 93), (93, 60, 30, 76), (79, 28, 59, 97), (56, 32, 79, 97), (33, 61, 103, 72), (62, 34, 72, 103), (35, 63, 99, 69), (64, 36, 69, 99), (34, 62, 101, 71), (65, 37, 71, 101), (75, 30, 60, 100), (100, 66, 38, 75), (95, 74, 104, 105), (95, 58, 29, 74), (38, 66, 92, 73), (92, 61, 33, 73), (36, 64, 94, 68), (68, 94, 120, 116), (37, 65, 98, 70), (63, 35, 70, 98), (15, 13, 48, 49), (113, 16, 14, 12, 122, 121, 0, 1, 2, 3, 4, 5, 6, 67, 114), (114, 67, 7, 8, 9, 10, 106, 115), (54, 16, 113, 112), (12, 53, 119, 122), (12, 14, 55, 53), (55, 14, 16, 54), (52, 23, 22, 21, 20, 19, 18, 17, 124, 123, 86, 45, 85, 44, 84, 46, 83, 43, 82, 42, 81, 51, 80), (108, 27, 26, 25, 24, 23, 52, 87, 50, 88, 40, 89, 39, 90, 41, 91, 107), (2, 19, 20, 3), (4, 21, 22, 5), (22, 23, 6, 5), (67, 6, 23, 24, 7), (24, 25, 8, 7), (25, 26, 9, 8), (3, 20, 21, 4), (26, 27, 10, 9), (124, 17, 0, 121), (0, 17, 18, 1), (106, 10, 27, 108), (1, 18, 19, 2), (62, 43, 83, 101), (65, 101, 83, 46), (92, 66, 51, 81), (61, 92, 81, 42), (100, 60, 52, 80), (80, 51, 66, 100), (57, 50, 87, 93), (87, 52, 60, 93), (102, 56, 40, 88), (88, 50, 57, 102), (97, 59, 39, 89), (89, 40, 56, 97), (103, 61, 42, 82), (62, 103, 82, 43), (96, 58, 41, 90), (90, 39, 59, 96), (64, 45, 86, 94), (120, 94, 86, 123), (63, 44, 85, 99), (64, 99, 85, 45), (91, 95, 105, 107), (91, 41, 58, 95), (65, 46, 84, 98), (63, 98, 84, 44), (106, 108, 107, 105, 104, 109, 115), (114, 115, 109, 110, 111, 112, 113), (114, 115, 109, 110, 111, 112, 113), (123, 124, 121, 122, 119, 118, 117, 116, 120)])
_uv = me_sketch_011.uv_layers.new(name='UVMap')
_uv.uv.foreach_set('vector', [0.7661, 0.0, 0.7872, 0.0, 0.8085, 0.0, 0.8298, 0.0, 0.8484, 0.0, 0.3323, 0.0, 0.4921, 0.0, 0.4994, 0.0, 0.507, 0.0, 0.514, 0.0, 0.5213, 0.0, 0.5277, 0.0, 0.5344, 0.0, 0.5402, 0.0, 0.5462, 0.0, 0.5511, 0.0, 0.5562, 0.0, 0.5603, 0.0, 0.5645, 0.0, 0.5677, 0.0, 0.571, 0.0, 0.5733, 0.0, 0.5758, 0.0, 0.5773, 0.0, 0.5788, 0.0, 0.5795, 0.0, 0.5802, 0.0, 0.5802, 0.0, 0.5801, 0.0, 0.5794, 0.0, 0.5787, 0.0, 0.8484, 0.0, 0.8298, 0.0, 0.8085, 0.0, 0.7872, 0.0, 0.7661, 0.0, 0.7604, 0.0, 0.7809, 0.0, 0.8014, 0.0, 0.8218, 0.0, 0.8417, 0.0, 0.5402, 0.0, 0.5344, 0.0, 0.5344, 0.0, 0.5403, 0.0, 0.5462, 0.0, 0.5462, 0.0, 0.5402, 0.0, 0.5403, 0.0, 0.7661, 0.0, 0.7872, 0.0, 0.7872, 0.0, 0.7661, 0.0, 0.8085, 0.0, 0.7872, 0.0, 0.7872, 0.0, 0.8085, 0.0, 0.8298, 0.0, 0.8298, 0.0, 0.8484, 0.0, 0.8484, 0.0, 0.514, 0.0, 0.507, 0.0, 0.507, 0.0, 0.5142, 0.0, 0.5213, 0.0, 0.5213, 0.0, 0.514, 0.0, 0.5142, 0.0, 0.5511, 0.0, 0.5462, 0.0, 0.5462, 0.0, 0.5512, 0.0, 0.5512, 0.0, 0.5562, 0.0, 0.5562, 0.0, 0.5511, 0.0, 0.5277, 0.0, 0.5213, 0.0, 0.5213, 0.0, 0.5279, 0.0, 0.5344, 0.0, 0.5344, 0.0, 0.5277, 0.0, 0.5279, 0.0, 0.571, 0.0, 0.571, 0.0, 0.5734, 0.0, 0.5733, 0.0, 0.5758, 0.0, 0.5758, 0.0, 0.5733, 0.0, 0.5734, 0.0, 0.5802, 0.0, 0.5802, 0.0, 0.5802, 0.0, 0.5802, 0.0, 0.5801, 0.0, 0.5801, 0.0, 0.5802, 0.0, 0.5802, 0.0, 0.5758, 0.0, 0.5758, 0.0, 0.5773, 0.0, 0.5773, 0.0, 0.5788, 0.0, 0.5788, 0.0, 0.5773, 0.0, 0.5773, 0.0, 0.5603, 0.0, 0.5562, 0.0, 0.5562, 0.0, 0.5604, 0.0, 0.5604, 0.0, 0.5645, 0.0, 0.5645, 0.0, 0.5603, 0.0, 0.4996, 0.0, 0.4994, 0.0, 0.4921, 0.0, 0.4921, 0.0, 0.4996, 0.0, 0.507, 0.0, 0.507, 0.0, 0.4994, 0.0, 0.5645, 0.0, 0.5645, 0.0, 0.5678, 0.0, 0.5677, 0.0, 0.5678, 0.0, 0.571, 0.0, 0.571, 0.0, 0.5677, 0.0, 0.5801, 0.0, 0.5801, 0.0, 0.5794, 0.0, 0.5794, 0.0, 0.5794, 0.0, 0.5794, 0.0, 0.5787, 0.0, 0.5787, 0.0, 0.5788, 0.0, 0.5788, 0.0, 0.5795, 0.0, 0.5795, 0.0, 0.5802, 0.0, 0.5802, 0.0, 0.5795, 0.0, 0.5795, 0.0, 0.8298, 0.0, 0.8085, 0.0, 0.8085, 0.0, 0.8298, 0.0, 0.8507, 0.0, 0.8298, 0.0, 0.8085, 0.0, 0.7872, 0.0, 0.7661, 0.0, 0.5909, 0.0, 0.5928, 0.0, 0.5932, 0.0, 0.5919, 0.0, 0.5888, 0.0, 0.5839, 0.0, 0.5773, 0.0, 0.57, 0.0, 0.57, 0.0, 0.7408, 0.0, 0.7408, 0.0, 0.57, 0.0, 0.5566, 0.0, 0.5427, 0.0, 0.5274, 0.0, 0.5109, 0.0, 0.4937, 0.0, 0.3394, 0.0, 0.8298, 0.0, 0.8298, 0.0, 0.8507, 0.0, 0.8507, 0.0, 0.7872, 0.0, 0.7872, 0.0, 0.7661, 0.0, 0.7661, 0.0, 0.7872, 0.0, 0.8085, 0.0, 0.8085, 0.0, 0.7872, 0.0, 0.8085, 0.0, 0.8085, 0.0, 0.8298, 0.0, 0.8298, 0.0, 0.871, 0.0, 0.9149, 0.0, 0.8936, 0.0, 0.8723, 0.0, 0.8511, 0.0, 0.8298, 0.0, 0.8085, 0.0, 0.7872, 0.0, 0.7665, 0.0, 0.7469, 0.0, 0.7559, 0.0, 0.7657, 0.0, 0.7749, 0.0, 0.7846, 0.0, 0.7936, 0.0, 0.8031, 0.0, 0.812, 0.0, 0.8212, 0.0, 0.8298, 0.0, 0.8388, 0.0, 0.847, 0.0, 0.8556, 0.0, 0.8631, 0.0, 6.699e-05, 0.0, 1.0, 0.0, 0.9787, 0.0, 0.9574, 0.0, 0.9362, 0.0, 0.9149, 0.0, 0.871, 0.0, 0.8774, 0.0, 0.8839, 0.0, 0.8873, 0.0, 0.8908, 0.0, 0.8835, 0.0, 0.8759, 0.0, 0.8011, 0.0, 0.723, 0.0, 0.5047, 0.0, 0.2766, 0.0, 0.8298, 0.0, 0.8298, 0.0, 0.8511, 0.0, 0.8511, 0.0, 0.8723, 0.0, 0.8723, 0.0, 0.8936, 0.0, 0.8936, 0.0, 0.8936, 0.0, 0.9149, 0.0, 0.9149, 0.0, 0.8936, 0.0, 0.9149, 0.0, 0.9149, 0.0, 0.9149, 0.0, 0.9362, 0.0, 0.9362, 0.0, 0.9362, 0.0, 0.9574, 0.0, 0.9574, 0.0, 0.9362, 0.0, 0.9574, 0.0, 0.9787, 0.0, 0.9787, 0.0, 0.9574, 0.0, 0.8511, 0.0, 0.8511, 0.0, 0.8723, 0.0, 0.8723, 0.0, 0.9787, 0.0, 1.0, 0.0, 1.0, 0.0, 0.9787, 0.0, 0.7665, 0.0, 0.7872, 0.0, 0.7872, 0.0, 0.7665, 0.0, 0.7872, 0.0, 0.7872, 0.0, 0.8085, 0.0, 0.8085, 0.0, 6.699e-05, 0.0, 1.0, 0.0, 1.0, 0.0, 6.7e-05, 0.0, 0.8085, 0.0, 0.8085, 0.0, 0.8298, 0.0, 0.8298, 0.0, 0.8511, 0.0, 0.8511, 0.0, 0.8402, 0.0, 0.8404, 0.0, 0.8298, 0.0, 0.8404, 0.0, 0.8402, 0.0, 0.8298, 0.0, 0.883, 0.0, 0.8936, 0.0, 0.8936, 0.0, 0.8827, 0.0, 0.8723, 0.0, 0.883, 0.0, 0.8827, 0.0, 0.8723, 0.0, 0.9043, 0.0, 0.9149, 0.0, 0.9149, 0.0, 0.904, 0.0, 0.904, 0.0, 0.8936, 0.0, 0.8936, 0.0, 0.9043, 0.0, 0.9362, 0.0, 0.9362, 0.0, 0.9253, 0.0, 0.9255, 0.0, 0.9253, 0.0, 0.9149, 0.0, 0.9149, 0.0, 0.9255, 0.0, 0.9468, 0.0, 0.9574, 0.0, 0.9574, 0.0, 0.9466, 0.0, 0.9466, 0.0, 0.9362, 0.0, 0.9362, 0.0, 0.9468, 0.0, 0.9681, 0.0, 0.9787, 0.0, 0.9787, 0.0, 0.9678, 0.0, 0.9678, 0.0, 0.9574, 0.0, 0.9574, 0.0, 0.9681, 0.0, 0.8617, 0.0, 0.8723, 0.0, 0.8723, 0.0, 0.8615, 0.0, 0.8511, 0.0, 0.8617, 0.0, 0.8615, 0.0, 0.8511, 0.0, 0.9894, 0.0, 1.0, 0.0, 1.0, 0.0, 0.9891, 0.0, 0.9891, 0.0, 0.9787, 0.0, 0.9787, 0.0, 0.9894, 0.0, 0.7872, 0.0, 0.7872, 0.0, 0.7764, 0.0, 0.7766, 0.0, 0.7665, 0.0, 0.7766, 0.0, 0.7764, 0.0, 0.7665, 0.0, 0.8085, 0.0, 0.8085, 0.0, 0.7976, 0.0, 0.7979, 0.0, 0.7872, 0.0, 0.7979, 0.0, 0.7976, 0.0, 0.7872, 0.0, 0.5111, 0.0, 0.5, 0.0, 7.373e-05, 0.0, 7.372e-05, 0.0, 0.5111, 0.0, 1.0, 0.0, 1.0, 0.0, 0.5, 0.0, 0.8298, 0.0, 0.8298, 0.0, 0.8189, 0.0, 0.8191, 0.0, 0.8085, 0.0, 0.8191, 0.0, 0.8189, 0.0, 0.8085, 0.0, 0.0, 0.5275, 0.0, 0.5275, 0.0, 0.525, 0.0, 0.525, 0.0, 0.525, 0.0, 0.55, 0.0, 0.55, 0.0, 0.5386, 0.0, 0.5, 0.0, 0.5, 0.0, 0.5888, 0.0, 0.5888, 0.0, 0.586, 0.0, 0.586, 0.0, 0.5386, 0.0, 0.5, 0.0, 0.5, 0.0, 0.5888, 0.0, 0.5888, 0.0, 0.586, 0.0, 0.586, 0.525, 0.0, 0.5275, 0.0, 0.5275, 0.0, 0.5995, 0.0, 0.5995, 0.0, 0.602, 0.0, 0.602, 0.0, 0.525, 0.0, 0.525, 0.0])
me_sketch_011.update()

# ---- objects
ob_sketch_003 = bpy.data.objects.new('Sketch.003', me_sketch_008)
ob_sketch_004 = bpy.data.objects.new('Sketch.004', me_sketch_009)
ob_sketch_005 = bpy.data.objects.new('Sketch.005', me_sketch_010)
ob_sketch_006 = bpy.data.objects.new('Sketch.006', me_sketch_011)

# ---- transforms, parenting, visibility, modifiers, constraints
ob_sketch_003.location = (0.008274, -0.006144, 0.01582)
ob_sketch_004.location = (0.008274, -0.006144, 0.01582)
ob_sketch_005.location = (0.008274, -0.006144, 0.01582)
ob_sketch_006.location = (0.008274, -0.006144, 0.01582)

# ---- collection membership
scene.collection.objects.link(ob_sketch_003)
scene.collection.objects.link(ob_sketch_004)
scene.collection.objects.link(ob_sketch_005)
scene.collection.objects.link(ob_sketch_006)

# ---- scene / render settings (as saved in the file)
scene.frame_start = 1; scene.frame_end = 250; scene.frame_set(48)
scene.render.engine = 'BLENDER_EEVEE_NEXT'
scene.cycles.sampling_pattern = 'TABULATED_SOBOL'
scene.eevee.ray_tracing_options.trace_max_roughness = 0.0
bpy.context.view_layer.update()

# ---- added for rendering (the .blend has no active camera and no usable light): camera, sun
cam_auto = bpy.data.cameras.new('AutoCamera')
cam_auto.lens = 50.0
cam_auto.sensor_width = 36.0
cam_auto.clip_end = 1000.0
ob_auto_camera = bpy.data.objects.new('AutoCamera', cam_auto)
scene.collection.objects.link(ob_auto_camera)
ob_auto_camera.location = (0.645535, -0.645118, 0.497481)
ob_auto_camera.rotation_euler = (1.09748, -7.21219e-08, 0.694738)
scene.camera = ob_auto_camera
light_auto_sun = bpy.data.lights.new('AutoSun', 'SUN')
light_auto_sun.energy = 3.0
light_auto_sun.angle = 0.0523599
ob_auto_sun = bpy.data.objects.new('AutoSun', light_auto_sun)
scene.collection.objects.link(ob_auto_sun)
ob_auto_sun.rotation_euler = (0.872665, 0.174533, 0.523599)
bpy.context.view_layer.update()
